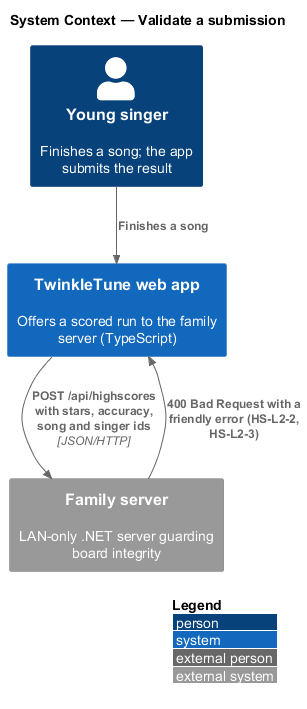

The diagram above was rendered by PlantUML. Its source (embedded in the PNG):
@startuml
!include <C4/C4_Context>
LAYOUT_WITH_LEGEND()
title System Context — Validate a submission

Person(singer, "Young singer", "Finishes a song; the app submits the result")
System(app, "TwinkleTune web app", "Offers a scored run to the family server (TypeScript)")
System_Ext(server, "Family server", "LAN-only .NET server guarding board integrity")

Rel(singer, app, "Finishes a song")
Rel(app, server, "POST /api/highscores with stars, accuracy, song and singer ids", "JSON/HTTP")
Rel_Back(app, server, "400 Bad Request with a friendly error (HS-L2-2, HS-L2-3)")
@enduml